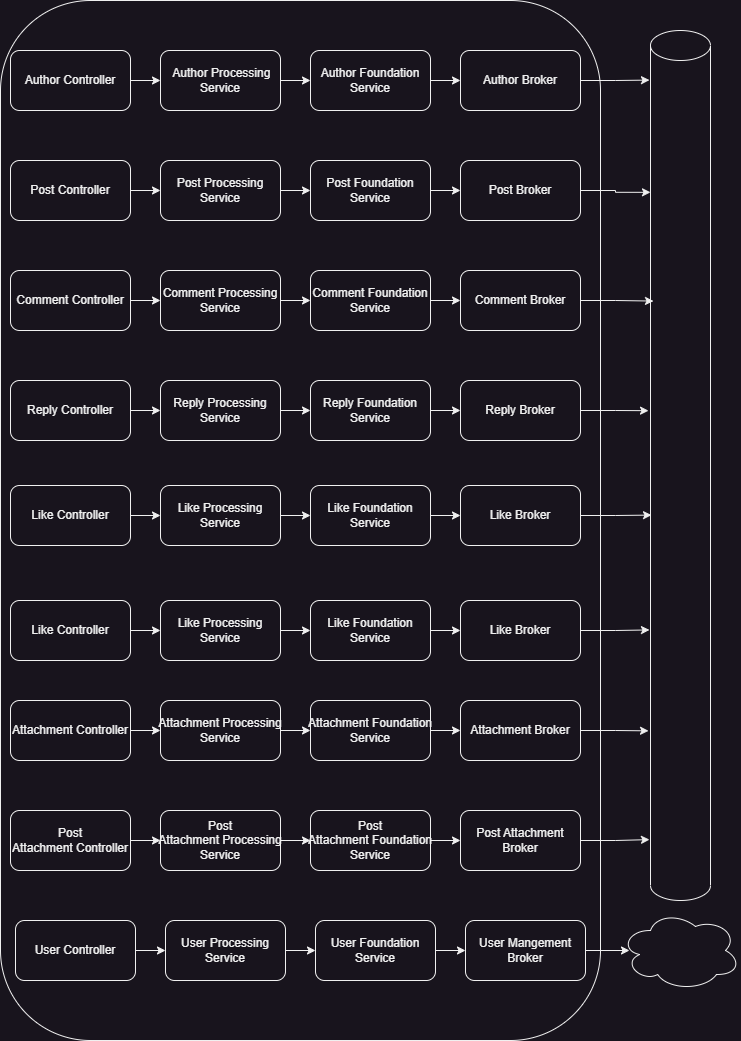

The diagram above was exported from draw.io. Its source (the exported page's mxGraphModel, read from the mxfile embedded in the PNG):
<mxGraphModel dx="864" dy="516" grid="1" gridSize="10" guides="1" tooltips="1" connect="1" arrows="1" fold="1" page="1" pageScale="1" pageWidth="827" pageHeight="1169" math="0" shadow="0">
  <root>
    <mxCell id="0" />
    <mxCell id="1" parent="0" />
    <mxCell id="dvEuYDYJVsuIYkVTa923-1" value="" style="rounded=1;whiteSpace=wrap;html=1;" vertex="1" parent="1">
      <mxGeometry x="80" y="40" width="600" height="1040" as="geometry" />
    </mxCell>
    <mxCell id="dvEuYDYJVsuIYkVTa923-2" value="Author Broker" style="rounded=1;whiteSpace=wrap;html=1;" vertex="1" parent="1">
      <mxGeometry x="540" y="90" width="120" height="60" as="geometry" />
    </mxCell>
    <mxCell id="qWnn6pthoVgR7Wfkx-Kb-9" style="edgeStyle=orthogonalEdgeStyle;rounded=0;orthogonalLoop=1;jettySize=auto;html=1;exitX=1;exitY=0.5;exitDx=0;exitDy=0;entryX=0;entryY=0.5;entryDx=0;entryDy=0;" edge="1" parent="1" source="qWnn6pthoVgR7Wfkx-Kb-1" target="dvEuYDYJVsuIYkVTa923-2">
      <mxGeometry relative="1" as="geometry" />
    </mxCell>
    <mxCell id="qWnn6pthoVgR7Wfkx-Kb-1" value="Author Foundation Service" style="rounded=1;whiteSpace=wrap;html=1;" vertex="1" parent="1">
      <mxGeometry x="390" y="90" width="120" height="60" as="geometry" />
    </mxCell>
    <mxCell id="qWnn6pthoVgR7Wfkx-Kb-8" style="edgeStyle=orthogonalEdgeStyle;rounded=0;orthogonalLoop=1;jettySize=auto;html=1;exitX=1;exitY=0.5;exitDx=0;exitDy=0;entryX=0;entryY=0.5;entryDx=0;entryDy=0;" edge="1" parent="1" source="qWnn6pthoVgR7Wfkx-Kb-2" target="qWnn6pthoVgR7Wfkx-Kb-1">
      <mxGeometry relative="1" as="geometry" />
    </mxCell>
    <mxCell id="qWnn6pthoVgR7Wfkx-Kb-2" value="&amp;nbsp;Author Processing Service" style="rounded=1;whiteSpace=wrap;html=1;" vertex="1" parent="1">
      <mxGeometry x="240" y="90" width="120" height="60" as="geometry" />
    </mxCell>
    <mxCell id="qWnn6pthoVgR7Wfkx-Kb-4" value="" style="shape=cylinder3;whiteSpace=wrap;html=1;boundedLbl=1;backgroundOutline=1;size=15;" vertex="1" parent="1">
      <mxGeometry x="730" y="70" width="60" height="870" as="geometry" />
    </mxCell>
    <mxCell id="qWnn6pthoVgR7Wfkx-Kb-5" style="edgeStyle=orthogonalEdgeStyle;rounded=0;orthogonalLoop=1;jettySize=auto;html=1;exitX=1;exitY=0.5;exitDx=0;exitDy=0;entryX=-0.017;entryY=0.057;entryDx=0;entryDy=0;entryPerimeter=0;" edge="1" parent="1" source="dvEuYDYJVsuIYkVTa923-2" target="qWnn6pthoVgR7Wfkx-Kb-4">
      <mxGeometry relative="1" as="geometry" />
    </mxCell>
    <mxCell id="qWnn6pthoVgR7Wfkx-Kb-7" style="edgeStyle=orthogonalEdgeStyle;rounded=0;orthogonalLoop=1;jettySize=auto;html=1;exitX=1;exitY=0.5;exitDx=0;exitDy=0;entryX=0;entryY=0.5;entryDx=0;entryDy=0;" edge="1" parent="1" source="qWnn6pthoVgR7Wfkx-Kb-6" target="qWnn6pthoVgR7Wfkx-Kb-2">
      <mxGeometry relative="1" as="geometry" />
    </mxCell>
    <mxCell id="qWnn6pthoVgR7Wfkx-Kb-6" value="Author Controller" style="rounded=1;whiteSpace=wrap;html=1;" vertex="1" parent="1">
      <mxGeometry x="90" y="90" width="120" height="60" as="geometry" />
    </mxCell>
    <mxCell id="qWnn6pthoVgR7Wfkx-Kb-10" value="Post Broker" style="rounded=1;whiteSpace=wrap;html=1;" vertex="1" parent="1">
      <mxGeometry x="540" y="200" width="120" height="60" as="geometry" />
    </mxCell>
    <mxCell id="qWnn6pthoVgR7Wfkx-Kb-11" style="edgeStyle=orthogonalEdgeStyle;rounded=0;orthogonalLoop=1;jettySize=auto;html=1;exitX=1;exitY=0.5;exitDx=0;exitDy=0;entryX=0;entryY=0.5;entryDx=0;entryDy=0;" edge="1" source="qWnn6pthoVgR7Wfkx-Kb-12" target="qWnn6pthoVgR7Wfkx-Kb-10" parent="1">
      <mxGeometry relative="1" as="geometry" />
    </mxCell>
    <mxCell id="qWnn6pthoVgR7Wfkx-Kb-12" value="Post Foundation Service" style="rounded=1;whiteSpace=wrap;html=1;" vertex="1" parent="1">
      <mxGeometry x="390" y="200" width="120" height="60" as="geometry" />
    </mxCell>
    <mxCell id="qWnn6pthoVgR7Wfkx-Kb-13" style="edgeStyle=orthogonalEdgeStyle;rounded=0;orthogonalLoop=1;jettySize=auto;html=1;exitX=1;exitY=0.5;exitDx=0;exitDy=0;entryX=0;entryY=0.5;entryDx=0;entryDy=0;" edge="1" source="qWnn6pthoVgR7Wfkx-Kb-14" target="qWnn6pthoVgR7Wfkx-Kb-12" parent="1">
      <mxGeometry relative="1" as="geometry" />
    </mxCell>
    <mxCell id="qWnn6pthoVgR7Wfkx-Kb-14" value="Post Processing Service" style="rounded=1;whiteSpace=wrap;html=1;" vertex="1" parent="1">
      <mxGeometry x="240" y="200" width="120" height="60" as="geometry" />
    </mxCell>
    <mxCell id="qWnn6pthoVgR7Wfkx-Kb-15" style="edgeStyle=orthogonalEdgeStyle;rounded=0;orthogonalLoop=1;jettySize=auto;html=1;exitX=1;exitY=0.5;exitDx=0;exitDy=0;entryX=0;entryY=0.5;entryDx=0;entryDy=0;" edge="1" source="qWnn6pthoVgR7Wfkx-Kb-16" target="qWnn6pthoVgR7Wfkx-Kb-14" parent="1">
      <mxGeometry relative="1" as="geometry" />
    </mxCell>
    <mxCell id="qWnn6pthoVgR7Wfkx-Kb-16" value="Post Controller" style="rounded=1;whiteSpace=wrap;html=1;" vertex="1" parent="1">
      <mxGeometry x="90" y="200" width="120" height="60" as="geometry" />
    </mxCell>
    <mxCell id="3gcny1BxgnCj9Q6B-SOG-1" style="edgeStyle=orthogonalEdgeStyle;rounded=0;orthogonalLoop=1;jettySize=auto;html=1;exitX=1;exitY=0.5;exitDx=0;exitDy=0;entryX=0;entryY=0.186;entryDx=0;entryDy=0;entryPerimeter=0;" edge="1" parent="1" source="qWnn6pthoVgR7Wfkx-Kb-10" target="qWnn6pthoVgR7Wfkx-Kb-4">
      <mxGeometry relative="1" as="geometry" />
    </mxCell>
    <mxCell id="3gcny1BxgnCj9Q6B-SOG-2" value="Comment Broker" style="rounded=1;whiteSpace=wrap;html=1;" vertex="1" parent="1">
      <mxGeometry x="540" y="310" width="120" height="60" as="geometry" />
    </mxCell>
    <mxCell id="3gcny1BxgnCj9Q6B-SOG-3" style="edgeStyle=orthogonalEdgeStyle;rounded=0;orthogonalLoop=1;jettySize=auto;html=1;exitX=1;exitY=0.5;exitDx=0;exitDy=0;entryX=0;entryY=0.5;entryDx=0;entryDy=0;" edge="1" source="3gcny1BxgnCj9Q6B-SOG-4" target="3gcny1BxgnCj9Q6B-SOG-2" parent="1">
      <mxGeometry relative="1" as="geometry" />
    </mxCell>
    <mxCell id="3gcny1BxgnCj9Q6B-SOG-4" value="Comment&amp;nbsp;Foundation Service" style="rounded=1;whiteSpace=wrap;html=1;" vertex="1" parent="1">
      <mxGeometry x="390" y="310" width="120" height="60" as="geometry" />
    </mxCell>
    <mxCell id="3gcny1BxgnCj9Q6B-SOG-5" style="edgeStyle=orthogonalEdgeStyle;rounded=0;orthogonalLoop=1;jettySize=auto;html=1;exitX=1;exitY=0.5;exitDx=0;exitDy=0;entryX=0;entryY=0.5;entryDx=0;entryDy=0;" edge="1" source="3gcny1BxgnCj9Q6B-SOG-6" target="3gcny1BxgnCj9Q6B-SOG-4" parent="1">
      <mxGeometry relative="1" as="geometry" />
    </mxCell>
    <mxCell id="3gcny1BxgnCj9Q6B-SOG-6" value="Comment&amp;nbsp;Processing Service" style="rounded=1;whiteSpace=wrap;html=1;" vertex="1" parent="1">
      <mxGeometry x="240" y="310" width="120" height="60" as="geometry" />
    </mxCell>
    <mxCell id="3gcny1BxgnCj9Q6B-SOG-7" style="edgeStyle=orthogonalEdgeStyle;rounded=0;orthogonalLoop=1;jettySize=auto;html=1;exitX=1;exitY=0.5;exitDx=0;exitDy=0;entryX=0;entryY=0.5;entryDx=0;entryDy=0;" edge="1" source="3gcny1BxgnCj9Q6B-SOG-8" target="3gcny1BxgnCj9Q6B-SOG-6" parent="1">
      <mxGeometry relative="1" as="geometry" />
    </mxCell>
    <mxCell id="3gcny1BxgnCj9Q6B-SOG-8" value="Comment&amp;nbsp;Controller" style="rounded=1;whiteSpace=wrap;html=1;" vertex="1" parent="1">
      <mxGeometry x="90" y="310" width="120" height="60" as="geometry" />
    </mxCell>
    <mxCell id="dhniWHr2mtLpCm_IpwNc-1" style="edgeStyle=orthogonalEdgeStyle;rounded=0;orthogonalLoop=1;jettySize=auto;html=1;exitX=1;exitY=0.5;exitDx=0;exitDy=0;entryX=0.05;entryY=0.311;entryDx=0;entryDy=0;entryPerimeter=0;" edge="1" parent="1" source="3gcny1BxgnCj9Q6B-SOG-2" target="qWnn6pthoVgR7Wfkx-Kb-4">
      <mxGeometry relative="1" as="geometry" />
    </mxCell>
    <mxCell id="dhniWHr2mtLpCm_IpwNc-2" value="Reply Broker" style="rounded=1;whiteSpace=wrap;html=1;" vertex="1" parent="1">
      <mxGeometry x="540" y="420" width="120" height="60" as="geometry" />
    </mxCell>
    <mxCell id="dhniWHr2mtLpCm_IpwNc-3" style="edgeStyle=orthogonalEdgeStyle;rounded=0;orthogonalLoop=1;jettySize=auto;html=1;exitX=1;exitY=0.5;exitDx=0;exitDy=0;entryX=0;entryY=0.5;entryDx=0;entryDy=0;" edge="1" source="dhniWHr2mtLpCm_IpwNc-4" target="dhniWHr2mtLpCm_IpwNc-2" parent="1">
      <mxGeometry relative="1" as="geometry" />
    </mxCell>
    <mxCell id="dhniWHr2mtLpCm_IpwNc-4" value="Reply&amp;nbsp;Foundation Service" style="rounded=1;whiteSpace=wrap;html=1;" vertex="1" parent="1">
      <mxGeometry x="390" y="420" width="120" height="60" as="geometry" />
    </mxCell>
    <mxCell id="dhniWHr2mtLpCm_IpwNc-5" style="edgeStyle=orthogonalEdgeStyle;rounded=0;orthogonalLoop=1;jettySize=auto;html=1;exitX=1;exitY=0.5;exitDx=0;exitDy=0;entryX=0;entryY=0.5;entryDx=0;entryDy=0;" edge="1" source="dhniWHr2mtLpCm_IpwNc-6" target="dhniWHr2mtLpCm_IpwNc-4" parent="1">
      <mxGeometry relative="1" as="geometry" />
    </mxCell>
    <mxCell id="dhniWHr2mtLpCm_IpwNc-6" value="Reply&amp;nbsp;Processing Service" style="rounded=1;whiteSpace=wrap;html=1;" vertex="1" parent="1">
      <mxGeometry x="240" y="420" width="120" height="60" as="geometry" />
    </mxCell>
    <mxCell id="dhniWHr2mtLpCm_IpwNc-7" style="edgeStyle=orthogonalEdgeStyle;rounded=0;orthogonalLoop=1;jettySize=auto;html=1;exitX=1;exitY=0.5;exitDx=0;exitDy=0;entryX=0;entryY=0.5;entryDx=0;entryDy=0;" edge="1" source="dhniWHr2mtLpCm_IpwNc-8" target="dhniWHr2mtLpCm_IpwNc-6" parent="1">
      <mxGeometry relative="1" as="geometry" />
    </mxCell>
    <mxCell id="dhniWHr2mtLpCm_IpwNc-8" value="Reply&amp;nbsp;Controller" style="rounded=1;whiteSpace=wrap;html=1;" vertex="1" parent="1">
      <mxGeometry x="90" y="420" width="120" height="60" as="geometry" />
    </mxCell>
    <mxCell id="oaGqTsObKAEgbZub16de-1" style="edgeStyle=orthogonalEdgeStyle;rounded=0;orthogonalLoop=1;jettySize=auto;html=1;exitX=1;exitY=0.5;exitDx=0;exitDy=0;entryX=-0.033;entryY=0.437;entryDx=0;entryDy=0;entryPerimeter=0;" edge="1" parent="1" source="dhniWHr2mtLpCm_IpwNc-2" target="qWnn6pthoVgR7Wfkx-Kb-4">
      <mxGeometry relative="1" as="geometry" />
    </mxCell>
    <mxCell id="oaGqTsObKAEgbZub16de-2" value="Like Broker" style="rounded=1;whiteSpace=wrap;html=1;" vertex="1" parent="1">
      <mxGeometry x="540" y="525" width="120" height="60" as="geometry" />
    </mxCell>
    <mxCell id="oaGqTsObKAEgbZub16de-3" style="edgeStyle=orthogonalEdgeStyle;rounded=0;orthogonalLoop=1;jettySize=auto;html=1;exitX=1;exitY=0.5;exitDx=0;exitDy=0;entryX=0;entryY=0.5;entryDx=0;entryDy=0;" edge="1" source="oaGqTsObKAEgbZub16de-4" target="oaGqTsObKAEgbZub16de-2" parent="1">
      <mxGeometry relative="1" as="geometry" />
    </mxCell>
    <mxCell id="oaGqTsObKAEgbZub16de-4" value="Like&amp;nbsp;Foundation Service" style="rounded=1;whiteSpace=wrap;html=1;" vertex="1" parent="1">
      <mxGeometry x="390" y="525" width="120" height="60" as="geometry" />
    </mxCell>
    <mxCell id="oaGqTsObKAEgbZub16de-5" style="edgeStyle=orthogonalEdgeStyle;rounded=0;orthogonalLoop=1;jettySize=auto;html=1;exitX=1;exitY=0.5;exitDx=0;exitDy=0;entryX=0;entryY=0.5;entryDx=0;entryDy=0;" edge="1" source="oaGqTsObKAEgbZub16de-6" target="oaGqTsObKAEgbZub16de-4" parent="1">
      <mxGeometry relative="1" as="geometry" />
    </mxCell>
    <mxCell id="oaGqTsObKAEgbZub16de-6" value="Like&amp;nbsp;Processing Service" style="rounded=1;whiteSpace=wrap;html=1;" vertex="1" parent="1">
      <mxGeometry x="240" y="525" width="120" height="60" as="geometry" />
    </mxCell>
    <mxCell id="oaGqTsObKAEgbZub16de-7" style="edgeStyle=orthogonalEdgeStyle;rounded=0;orthogonalLoop=1;jettySize=auto;html=1;exitX=1;exitY=0.5;exitDx=0;exitDy=0;entryX=0;entryY=0.5;entryDx=0;entryDy=0;" edge="1" source="oaGqTsObKAEgbZub16de-8" target="oaGqTsObKAEgbZub16de-6" parent="1">
      <mxGeometry relative="1" as="geometry" />
    </mxCell>
    <mxCell id="oaGqTsObKAEgbZub16de-8" value="Like&amp;nbsp;Controller" style="rounded=1;whiteSpace=wrap;html=1;" vertex="1" parent="1">
      <mxGeometry x="90" y="525" width="120" height="60" as="geometry" />
    </mxCell>
    <mxCell id="Xqc3Zl17X9GpweKzC8c1-1" style="edgeStyle=orthogonalEdgeStyle;rounded=0;orthogonalLoop=1;jettySize=auto;html=1;exitX=1;exitY=0.5;exitDx=0;exitDy=0;entryX=0.017;entryY=0.557;entryDx=0;entryDy=0;entryPerimeter=0;" edge="1" parent="1" source="oaGqTsObKAEgbZub16de-2" target="qWnn6pthoVgR7Wfkx-Kb-4">
      <mxGeometry relative="1" as="geometry" />
    </mxCell>
    <mxCell id="Xqc3Zl17X9GpweKzC8c1-2" value="Like Broker" style="rounded=1;whiteSpace=wrap;html=1;" vertex="1" parent="1">
      <mxGeometry x="540" y="640" width="120" height="60" as="geometry" />
    </mxCell>
    <mxCell id="Xqc3Zl17X9GpweKzC8c1-3" style="edgeStyle=orthogonalEdgeStyle;rounded=0;orthogonalLoop=1;jettySize=auto;html=1;exitX=1;exitY=0.5;exitDx=0;exitDy=0;entryX=0;entryY=0.5;entryDx=0;entryDy=0;" edge="1" source="Xqc3Zl17X9GpweKzC8c1-4" target="Xqc3Zl17X9GpweKzC8c1-2" parent="1">
      <mxGeometry relative="1" as="geometry" />
    </mxCell>
    <mxCell id="Xqc3Zl17X9GpweKzC8c1-4" value="Like&amp;nbsp;Foundation Service" style="rounded=1;whiteSpace=wrap;html=1;" vertex="1" parent="1">
      <mxGeometry x="390" y="640" width="120" height="60" as="geometry" />
    </mxCell>
    <mxCell id="Xqc3Zl17X9GpweKzC8c1-5" style="edgeStyle=orthogonalEdgeStyle;rounded=0;orthogonalLoop=1;jettySize=auto;html=1;exitX=1;exitY=0.5;exitDx=0;exitDy=0;entryX=0;entryY=0.5;entryDx=0;entryDy=0;" edge="1" source="Xqc3Zl17X9GpweKzC8c1-6" target="Xqc3Zl17X9GpweKzC8c1-4" parent="1">
      <mxGeometry relative="1" as="geometry" />
    </mxCell>
    <mxCell id="Xqc3Zl17X9GpweKzC8c1-6" value="Like&amp;nbsp;Processing Service" style="rounded=1;whiteSpace=wrap;html=1;" vertex="1" parent="1">
      <mxGeometry x="240" y="640" width="120" height="60" as="geometry" />
    </mxCell>
    <mxCell id="Xqc3Zl17X9GpweKzC8c1-7" style="edgeStyle=orthogonalEdgeStyle;rounded=0;orthogonalLoop=1;jettySize=auto;html=1;exitX=1;exitY=0.5;exitDx=0;exitDy=0;entryX=0;entryY=0.5;entryDx=0;entryDy=0;" edge="1" source="Xqc3Zl17X9GpweKzC8c1-8" target="Xqc3Zl17X9GpweKzC8c1-6" parent="1">
      <mxGeometry relative="1" as="geometry" />
    </mxCell>
    <mxCell id="Xqc3Zl17X9GpweKzC8c1-8" value="Like&amp;nbsp;Controller" style="rounded=1;whiteSpace=wrap;html=1;" vertex="1" parent="1">
      <mxGeometry x="90" y="640" width="120" height="60" as="geometry" />
    </mxCell>
    <mxCell id="NXvmFvFgQg5f_Uuh4vbG-1" style="edgeStyle=orthogonalEdgeStyle;rounded=0;orthogonalLoop=1;jettySize=auto;html=1;exitX=1;exitY=0.5;exitDx=0;exitDy=0;entryX=-0.017;entryY=0.689;entryDx=0;entryDy=0;entryPerimeter=0;" edge="1" parent="1" source="Xqc3Zl17X9GpweKzC8c1-2" target="qWnn6pthoVgR7Wfkx-Kb-4">
      <mxGeometry relative="1" as="geometry" />
    </mxCell>
    <mxCell id="NXvmFvFgQg5f_Uuh4vbG-2" value="Attachment Broker" style="rounded=1;whiteSpace=wrap;html=1;" vertex="1" parent="1">
      <mxGeometry x="540" y="740" width="120" height="60" as="geometry" />
    </mxCell>
    <mxCell id="NXvmFvFgQg5f_Uuh4vbG-3" style="edgeStyle=orthogonalEdgeStyle;rounded=0;orthogonalLoop=1;jettySize=auto;html=1;exitX=1;exitY=0.5;exitDx=0;exitDy=0;entryX=0;entryY=0.5;entryDx=0;entryDy=0;" edge="1" source="NXvmFvFgQg5f_Uuh4vbG-4" target="NXvmFvFgQg5f_Uuh4vbG-2" parent="1">
      <mxGeometry relative="1" as="geometry" />
    </mxCell>
    <mxCell id="NXvmFvFgQg5f_Uuh4vbG-4" value="Attachment&amp;nbsp;Foundation Service" style="rounded=1;whiteSpace=wrap;html=1;" vertex="1" parent="1">
      <mxGeometry x="390" y="740" width="120" height="60" as="geometry" />
    </mxCell>
    <mxCell id="NXvmFvFgQg5f_Uuh4vbG-5" style="edgeStyle=orthogonalEdgeStyle;rounded=0;orthogonalLoop=1;jettySize=auto;html=1;exitX=1;exitY=0.5;exitDx=0;exitDy=0;entryX=0;entryY=0.5;entryDx=0;entryDy=0;" edge="1" source="NXvmFvFgQg5f_Uuh4vbG-6" target="NXvmFvFgQg5f_Uuh4vbG-4" parent="1">
      <mxGeometry relative="1" as="geometry" />
    </mxCell>
    <mxCell id="NXvmFvFgQg5f_Uuh4vbG-6" value="Attachment&amp;nbsp;Processing Service" style="rounded=1;whiteSpace=wrap;html=1;" vertex="1" parent="1">
      <mxGeometry x="240" y="740" width="120" height="60" as="geometry" />
    </mxCell>
    <mxCell id="NXvmFvFgQg5f_Uuh4vbG-7" style="edgeStyle=orthogonalEdgeStyle;rounded=0;orthogonalLoop=1;jettySize=auto;html=1;exitX=1;exitY=0.5;exitDx=0;exitDy=0;entryX=0;entryY=0.5;entryDx=0;entryDy=0;" edge="1" source="NXvmFvFgQg5f_Uuh4vbG-8" target="NXvmFvFgQg5f_Uuh4vbG-6" parent="1">
      <mxGeometry relative="1" as="geometry" />
    </mxCell>
    <mxCell id="NXvmFvFgQg5f_Uuh4vbG-8" value="Attachment&amp;nbsp;Controller" style="rounded=1;whiteSpace=wrap;html=1;" vertex="1" parent="1">
      <mxGeometry x="90" y="740" width="120" height="60" as="geometry" />
    </mxCell>
    <mxCell id="NXvmFvFgQg5f_Uuh4vbG-9" style="edgeStyle=orthogonalEdgeStyle;rounded=0;orthogonalLoop=1;jettySize=auto;html=1;exitX=1;exitY=0.5;exitDx=0;exitDy=0;entryX=-0.033;entryY=0.805;entryDx=0;entryDy=0;entryPerimeter=0;" edge="1" parent="1" source="NXvmFvFgQg5f_Uuh4vbG-2" target="qWnn6pthoVgR7Wfkx-Kb-4">
      <mxGeometry relative="1" as="geometry" />
    </mxCell>
    <mxCell id="NXvmFvFgQg5f_Uuh4vbG-10" value="Post Attachment Broker" style="rounded=1;whiteSpace=wrap;html=1;" vertex="1" parent="1">
      <mxGeometry x="540" y="850" width="120" height="60" as="geometry" />
    </mxCell>
    <mxCell id="NXvmFvFgQg5f_Uuh4vbG-11" style="edgeStyle=orthogonalEdgeStyle;rounded=0;orthogonalLoop=1;jettySize=auto;html=1;exitX=1;exitY=0.5;exitDx=0;exitDy=0;entryX=0;entryY=0.5;entryDx=0;entryDy=0;" edge="1" source="NXvmFvFgQg5f_Uuh4vbG-12" target="NXvmFvFgQg5f_Uuh4vbG-10" parent="1">
      <mxGeometry relative="1" as="geometry" />
    </mxCell>
    <mxCell id="NXvmFvFgQg5f_Uuh4vbG-12" value="Post Attachment&amp;nbsp;Foundation Service" style="rounded=1;whiteSpace=wrap;html=1;" vertex="1" parent="1">
      <mxGeometry x="390" y="850" width="120" height="60" as="geometry" />
    </mxCell>
    <mxCell id="NXvmFvFgQg5f_Uuh4vbG-13" style="edgeStyle=orthogonalEdgeStyle;rounded=0;orthogonalLoop=1;jettySize=auto;html=1;exitX=1;exitY=0.5;exitDx=0;exitDy=0;entryX=0;entryY=0.5;entryDx=0;entryDy=0;" edge="1" source="NXvmFvFgQg5f_Uuh4vbG-14" target="NXvmFvFgQg5f_Uuh4vbG-12" parent="1">
      <mxGeometry relative="1" as="geometry" />
    </mxCell>
    <mxCell id="NXvmFvFgQg5f_Uuh4vbG-14" value="Post Attachment&amp;nbsp;Processing Service" style="rounded=1;whiteSpace=wrap;html=1;" vertex="1" parent="1">
      <mxGeometry x="240" y="850" width="120" height="60" as="geometry" />
    </mxCell>
    <mxCell id="NXvmFvFgQg5f_Uuh4vbG-15" style="edgeStyle=orthogonalEdgeStyle;rounded=0;orthogonalLoop=1;jettySize=auto;html=1;exitX=1;exitY=0.5;exitDx=0;exitDy=0;entryX=0;entryY=0.5;entryDx=0;entryDy=0;" edge="1" source="NXvmFvFgQg5f_Uuh4vbG-16" target="NXvmFvFgQg5f_Uuh4vbG-14" parent="1">
      <mxGeometry relative="1" as="geometry" />
    </mxCell>
    <mxCell id="NXvmFvFgQg5f_Uuh4vbG-16" value="Post Attachment&amp;nbsp;Controller" style="rounded=1;whiteSpace=wrap;html=1;" vertex="1" parent="1">
      <mxGeometry x="90" y="850" width="120" height="60" as="geometry" />
    </mxCell>
    <mxCell id="_8hcL15xcp3E7WdNOswW-1" style="edgeStyle=orthogonalEdgeStyle;rounded=0;orthogonalLoop=1;jettySize=auto;html=1;exitX=1;exitY=0.5;exitDx=0;exitDy=0;entryX=-0.017;entryY=0.93;entryDx=0;entryDy=0;entryPerimeter=0;" edge="1" parent="1" source="NXvmFvFgQg5f_Uuh4vbG-10" target="qWnn6pthoVgR7Wfkx-Kb-4">
      <mxGeometry relative="1" as="geometry" />
    </mxCell>
    <mxCell id="_8hcL15xcp3E7WdNOswW-2" style="edgeStyle=orthogonalEdgeStyle;rounded=0;orthogonalLoop=1;jettySize=auto;html=1;exitX=0.5;exitY=1;exitDx=0;exitDy=0;exitPerimeter=0;" edge="1" parent="1" source="qWnn6pthoVgR7Wfkx-Kb-4" target="qWnn6pthoVgR7Wfkx-Kb-4">
      <mxGeometry relative="1" as="geometry" />
    </mxCell>
    <mxCell id="_8hcL15xcp3E7WdNOswW-3" value="User Mangement Broker" style="rounded=1;whiteSpace=wrap;html=1;" vertex="1" parent="1">
      <mxGeometry x="545" y="960" width="120" height="60" as="geometry" />
    </mxCell>
    <mxCell id="_8hcL15xcp3E7WdNOswW-4" style="edgeStyle=orthogonalEdgeStyle;rounded=0;orthogonalLoop=1;jettySize=auto;html=1;exitX=1;exitY=0.5;exitDx=0;exitDy=0;entryX=0;entryY=0.5;entryDx=0;entryDy=0;" edge="1" source="_8hcL15xcp3E7WdNOswW-5" target="_8hcL15xcp3E7WdNOswW-3" parent="1">
      <mxGeometry relative="1" as="geometry" />
    </mxCell>
    <mxCell id="_8hcL15xcp3E7WdNOswW-5" value="User Foundation Service" style="rounded=1;whiteSpace=wrap;html=1;" vertex="1" parent="1">
      <mxGeometry x="395" y="960" width="120" height="60" as="geometry" />
    </mxCell>
    <mxCell id="_8hcL15xcp3E7WdNOswW-6" style="edgeStyle=orthogonalEdgeStyle;rounded=0;orthogonalLoop=1;jettySize=auto;html=1;exitX=1;exitY=0.5;exitDx=0;exitDy=0;entryX=0;entryY=0.5;entryDx=0;entryDy=0;" edge="1" source="_8hcL15xcp3E7WdNOswW-7" target="_8hcL15xcp3E7WdNOswW-5" parent="1">
      <mxGeometry relative="1" as="geometry" />
    </mxCell>
    <mxCell id="_8hcL15xcp3E7WdNOswW-7" value="User Processing Service" style="rounded=1;whiteSpace=wrap;html=1;" vertex="1" parent="1">
      <mxGeometry x="245" y="960" width="120" height="60" as="geometry" />
    </mxCell>
    <mxCell id="_8hcL15xcp3E7WdNOswW-8" style="edgeStyle=orthogonalEdgeStyle;rounded=0;orthogonalLoop=1;jettySize=auto;html=1;exitX=1;exitY=0.5;exitDx=0;exitDy=0;entryX=0;entryY=0.5;entryDx=0;entryDy=0;" edge="1" source="_8hcL15xcp3E7WdNOswW-9" target="_8hcL15xcp3E7WdNOswW-7" parent="1">
      <mxGeometry relative="1" as="geometry" />
    </mxCell>
    <mxCell id="_8hcL15xcp3E7WdNOswW-9" value="User Controller" style="rounded=1;whiteSpace=wrap;html=1;" vertex="1" parent="1">
      <mxGeometry x="95" y="960" width="120" height="60" as="geometry" />
    </mxCell>
    <mxCell id="_8hcL15xcp3E7WdNOswW-10" value="" style="ellipse;shape=cloud;whiteSpace=wrap;html=1;" vertex="1" parent="1">
      <mxGeometry x="700" y="950" width="120" height="80" as="geometry" />
    </mxCell>
    <mxCell id="_8hcL15xcp3E7WdNOswW-11" style="edgeStyle=orthogonalEdgeStyle;rounded=0;orthogonalLoop=1;jettySize=auto;html=1;exitX=1;exitY=0.5;exitDx=0;exitDy=0;entryX=0.075;entryY=0.5;entryDx=0;entryDy=0;entryPerimeter=0;" edge="1" parent="1" source="_8hcL15xcp3E7WdNOswW-3" target="_8hcL15xcp3E7WdNOswW-10">
      <mxGeometry relative="1" as="geometry" />
    </mxCell>
  </root>
</mxGraphModel>